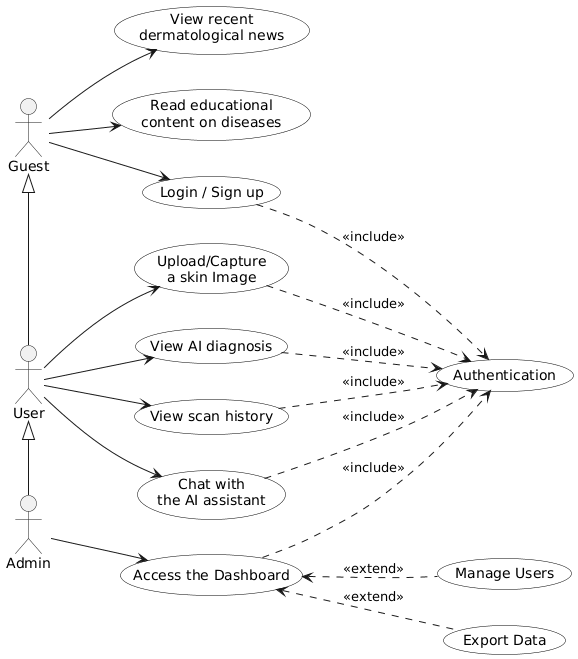

The diagram above was rendered by PlantUML. Its source (embedded in the PNG):
@startuml
left to right direction
skinparam packageStyle rectangle
skinparam usecase {
  BackgroundColor White
  BorderColor Black
}
 
actor Guest
actor User
actor Admin
 

  usecase "View recent\ndermatological news" as UC1
  usecase "Read educational\ncontent on diseases" as UC2
  usecase "Login / Sign up" as UC3
  usecase "Authentication" as UC_AUTH
  usecase "Upload/Capture\na skin Image" as UC5
  usecase "View AI diagnosis" as UC6
  usecase "View scan history" as UC7
  usecase "Chat with\nthe AI assistant" as UC8
  usecase "Access the Dashboard" as UC9
  usecase "Manage Users" as UC10
  usecase "Export Data" as UC11

 
Guest --> UC1
Guest --> UC2
Guest --> UC3
 
UC3  ..> UC_AUTH : <<include>>
UC5  ..> UC_AUTH : <<include>>
UC6  ..> UC_AUTH : <<include>>
UC7  ..> UC_AUTH : <<include>>
UC8  ..> UC_AUTH : <<include>>
UC9  ..> UC_AUTH : <<include>>
 
User --> UC5
User --> UC6
User --> UC7
User --> UC8
 
Admin --> UC9
UC9 <.. UC10 : <<extend>>
UC9 <.. UC11 : <<extend>>
Guest <|- User
User <|- Admin
@enduml